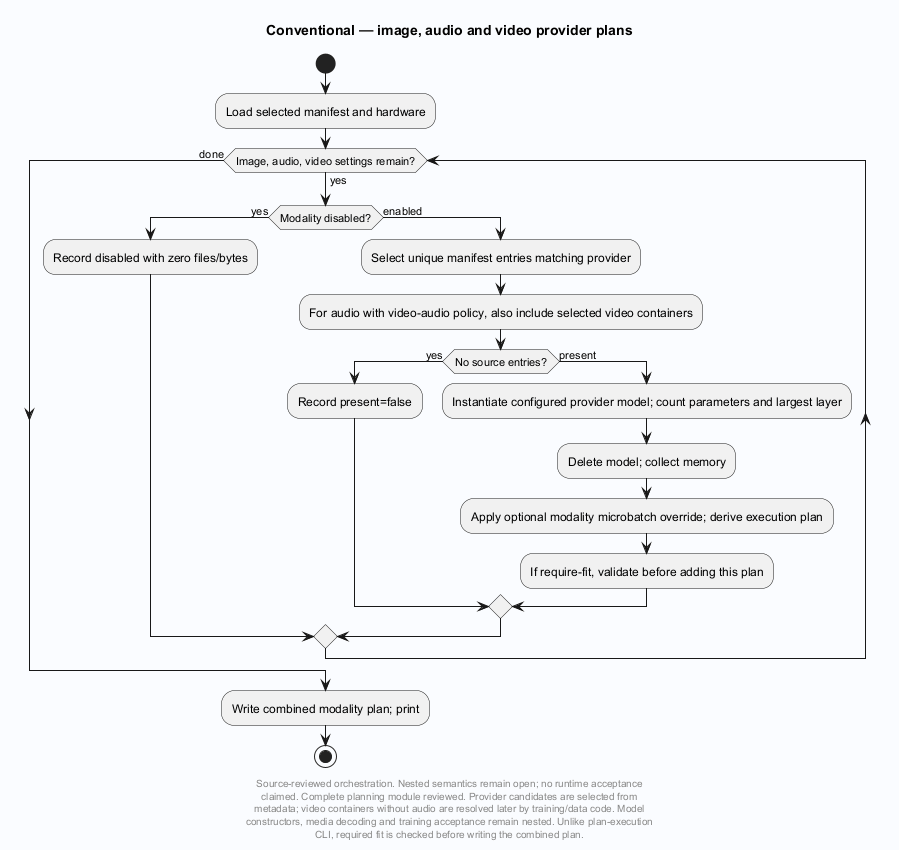

The diagram above was rendered by PlantUML. Its source (embedded in the PNG):
@startuml
' Evidence: Laplace-Conventional/src/laplace_conventional/cli.py SHA256 36d0a136f9cbe4f76c959b641b3d9b2dc676619caa633c1b8724fa8ec11f1359
' Evidence: Laplace-Conventional/src/laplace_conventional/modality_plan.py SHA256 1c1865b3fcc1e01cd010d39fa29c45d53a6b954b668a318cad99568d4006da22
skinparam backgroundColor #FAFCFF
skinparam shadowing false
skinparam defaultFontName SansSerif
title Conventional — image, audio and video provider plans
start
:Load selected manifest and hardware;
while (Image, audio, video settings remain?) is (yes)
 if (Modality disabled?) then (yes)
  :Record disabled with zero files/bytes;
 else (enabled)
  :Select unique manifest entries matching provider;
  :For audio with video-audio policy, also include selected video containers;
  if (No source entries?) then (yes)
   :Record present=false;
  else (present)
   :Instantiate configured provider model; count parameters and largest layer;
   :Delete model; collect memory;
   :Apply optional modality microbatch override; derive execution plan;
   :If require-fit, validate before adding this plan;
  endif
 endif
endwhile (done)
:Write combined modality plan; print;
stop
footer
Source-reviewed orchestration. Nested semantics remain open; no runtime acceptance
claimed. Complete planning module reviewed. Provider candidates are selected from
metadata; video containers without audio are resolved later by training/data code. Model
constructors, media decoding and training acceptance remain nested. Unlike plan-execution
CLI, required fit is checked before writing the combined plan.
end footer

@enduml